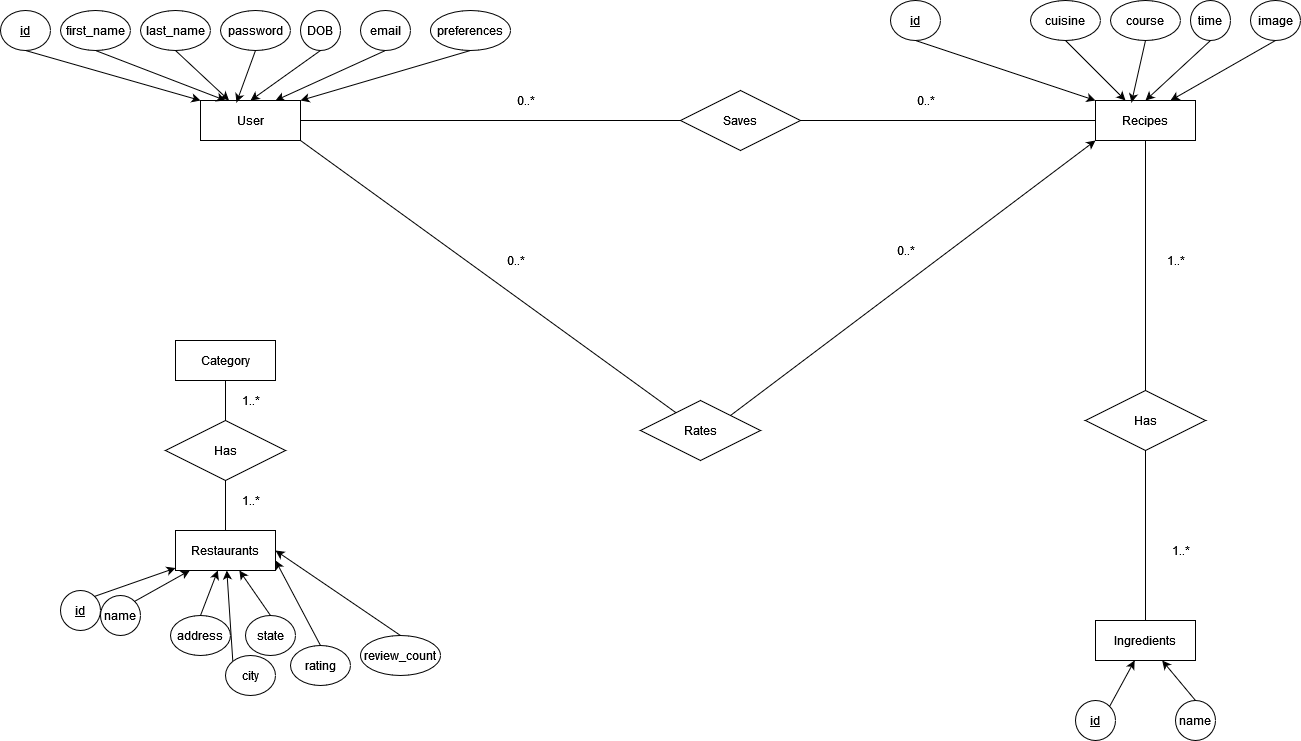

The diagram above was exported from draw.io. Its source (the exported page's mxGraphModel, read from the mxfile embedded in the PNG):
<mxGraphModel dx="1020" dy="1110" grid="1" gridSize="10" guides="1" tooltips="1" connect="1" arrows="1" fold="1" page="1" pageScale="1" pageWidth="850" pageHeight="1100" math="0" shadow="0" extFonts="Permanent Marker^https://fonts.googleapis.com/css?family=Permanent+Marker">
  <root>
    <mxCell id="0" />
    <mxCell id="1" parent="0" />
    <mxCell id="cdP4n3TZj5JxlCjOjfSh-88" style="edgeStyle=none;rounded=0;orthogonalLoop=1;jettySize=auto;html=1;exitX=1;exitY=0.5;exitDx=0;exitDy=0;strokeColor=default;endArrow=none;endFill=0;" parent="1" source="cdP4n3TZj5JxlCjOjfSh-1" target="cdP4n3TZj5JxlCjOjfSh-84" edge="1">
      <mxGeometry relative="1" as="geometry">
        <mxPoint x="630" y="160" as="targetPoint" />
      </mxGeometry>
    </mxCell>
    <mxCell id="cdP4n3TZj5JxlCjOjfSh-126" style="edgeStyle=none;rounded=0;orthogonalLoop=1;jettySize=auto;html=1;exitX=1;exitY=1;exitDx=0;exitDy=0;endArrow=none;endFill=0;strokeColor=default;" parent="1" source="cdP4n3TZj5JxlCjOjfSh-1" target="cdP4n3TZj5JxlCjOjfSh-125" edge="1">
      <mxGeometry relative="1" as="geometry" />
    </mxCell>
    <mxCell id="cdP4n3TZj5JxlCjOjfSh-1" value="User" style="whiteSpace=wrap;html=1;align=center;" parent="1" vertex="1">
      <mxGeometry x="210" y="140" width="100" height="40" as="geometry" />
    </mxCell>
    <mxCell id="cdP4n3TZj5JxlCjOjfSh-9" style="rounded=0;orthogonalLoop=1;jettySize=auto;html=1;exitX=0.5;exitY=1;exitDx=0;exitDy=0;entryX=0;entryY=0;entryDx=0;entryDy=0;" parent="1" source="cdP4n3TZj5JxlCjOjfSh-2" target="cdP4n3TZj5JxlCjOjfSh-1" edge="1">
      <mxGeometry relative="1" as="geometry" />
    </mxCell>
    <mxCell id="cdP4n3TZj5JxlCjOjfSh-2" value="id" style="ellipse;whiteSpace=wrap;html=1;align=center;fontStyle=4;" parent="1" vertex="1">
      <mxGeometry x="10" y="50" width="50" height="40" as="geometry" />
    </mxCell>
    <mxCell id="cdP4n3TZj5JxlCjOjfSh-10" style="edgeStyle=none;rounded=0;orthogonalLoop=1;jettySize=auto;html=1;exitX=0.5;exitY=1;exitDx=0;exitDy=0;entryX=0.25;entryY=0;entryDx=0;entryDy=0;" parent="1" source="cdP4n3TZj5JxlCjOjfSh-3" target="cdP4n3TZj5JxlCjOjfSh-1" edge="1">
      <mxGeometry relative="1" as="geometry" />
    </mxCell>
    <mxCell id="cdP4n3TZj5JxlCjOjfSh-3" value="first_name" style="ellipse;whiteSpace=wrap;html=1;align=center;" parent="1" vertex="1">
      <mxGeometry x="70" y="50" width="70" height="40" as="geometry" />
    </mxCell>
    <mxCell id="cdP4n3TZj5JxlCjOjfSh-16" style="edgeStyle=none;rounded=0;orthogonalLoop=1;jettySize=auto;html=1;exitX=0.5;exitY=1;exitDx=0;exitDy=0;" parent="1" source="cdP4n3TZj5JxlCjOjfSh-4" target="cdP4n3TZj5JxlCjOjfSh-1" edge="1">
      <mxGeometry relative="1" as="geometry" />
    </mxCell>
    <mxCell id="cdP4n3TZj5JxlCjOjfSh-4" value="last_name" style="ellipse;whiteSpace=wrap;html=1;align=center;" parent="1" vertex="1">
      <mxGeometry x="150" y="50" width="70" height="40" as="geometry" />
    </mxCell>
    <mxCell id="cdP4n3TZj5JxlCjOjfSh-12" style="edgeStyle=none;rounded=0;orthogonalLoop=1;jettySize=auto;html=1;exitX=0.5;exitY=1;exitDx=0;exitDy=0;entryX=0.36;entryY=0.05;entryDx=0;entryDy=0;entryPerimeter=0;" parent="1" source="cdP4n3TZj5JxlCjOjfSh-5" target="cdP4n3TZj5JxlCjOjfSh-1" edge="1">
      <mxGeometry relative="1" as="geometry" />
    </mxCell>
    <mxCell id="cdP4n3TZj5JxlCjOjfSh-5" value="password" style="ellipse;whiteSpace=wrap;html=1;align=center;" parent="1" vertex="1">
      <mxGeometry x="230" y="50" width="70" height="40" as="geometry" />
    </mxCell>
    <mxCell id="cdP4n3TZj5JxlCjOjfSh-13" style="edgeStyle=none;rounded=0;orthogonalLoop=1;jettySize=auto;html=1;exitX=0.5;exitY=1;exitDx=0;exitDy=0;entryX=0.5;entryY=0;entryDx=0;entryDy=0;" parent="1" source="cdP4n3TZj5JxlCjOjfSh-6" target="cdP4n3TZj5JxlCjOjfSh-1" edge="1">
      <mxGeometry relative="1" as="geometry" />
    </mxCell>
    <mxCell id="cdP4n3TZj5JxlCjOjfSh-6" value="DOB" style="ellipse;whiteSpace=wrap;html=1;align=center;" parent="1" vertex="1">
      <mxGeometry x="310" y="50" width="40" height="40" as="geometry" />
    </mxCell>
    <mxCell id="cdP4n3TZj5JxlCjOjfSh-14" style="edgeStyle=none;rounded=0;orthogonalLoop=1;jettySize=auto;html=1;exitX=0.5;exitY=1;exitDx=0;exitDy=0;entryX=0.75;entryY=0;entryDx=0;entryDy=0;" parent="1" source="cdP4n3TZj5JxlCjOjfSh-7" target="cdP4n3TZj5JxlCjOjfSh-1" edge="1">
      <mxGeometry relative="1" as="geometry" />
    </mxCell>
    <mxCell id="cdP4n3TZj5JxlCjOjfSh-7" value="email" style="ellipse;whiteSpace=wrap;html=1;align=center;" parent="1" vertex="1">
      <mxGeometry x="370" y="50" width="50" height="40" as="geometry" />
    </mxCell>
    <mxCell id="cdP4n3TZj5JxlCjOjfSh-15" style="edgeStyle=none;rounded=0;orthogonalLoop=1;jettySize=auto;html=1;exitX=0.5;exitY=1;exitDx=0;exitDy=0;entryX=1;entryY=0;entryDx=0;entryDy=0;" parent="1" source="cdP4n3TZj5JxlCjOjfSh-8" target="cdP4n3TZj5JxlCjOjfSh-1" edge="1">
      <mxGeometry relative="1" as="geometry" />
    </mxCell>
    <mxCell id="cdP4n3TZj5JxlCjOjfSh-8" value="preferences" style="ellipse;whiteSpace=wrap;html=1;align=center;" parent="1" vertex="1">
      <mxGeometry x="440" y="50" width="80" height="40" as="geometry" />
    </mxCell>
    <mxCell id="cdP4n3TZj5JxlCjOjfSh-99" style="edgeStyle=none;rounded=0;orthogonalLoop=1;jettySize=auto;html=1;exitX=0.5;exitY=1;exitDx=0;exitDy=0;entryX=0.5;entryY=0;entryDx=0;entryDy=0;endArrow=none;endFill=0;strokeColor=default;" parent="1" source="cdP4n3TZj5JxlCjOjfSh-31" target="cdP4n3TZj5JxlCjOjfSh-98" edge="1">
      <mxGeometry relative="1" as="geometry" />
    </mxCell>
    <mxCell id="cdP4n3TZj5JxlCjOjfSh-31" value="Recipes" style="whiteSpace=wrap;html=1;align=center;" parent="1" vertex="1">
      <mxGeometry x="1105" y="140" width="100" height="40" as="geometry" />
    </mxCell>
    <mxCell id="cdP4n3TZj5JxlCjOjfSh-32" style="rounded=0;orthogonalLoop=1;jettySize=auto;html=1;exitX=0.5;exitY=1;exitDx=0;exitDy=0;entryX=0;entryY=0;entryDx=0;entryDy=0;" parent="1" source="cdP4n3TZj5JxlCjOjfSh-33" target="cdP4n3TZj5JxlCjOjfSh-31" edge="1">
      <mxGeometry relative="1" as="geometry" />
    </mxCell>
    <mxCell id="cdP4n3TZj5JxlCjOjfSh-33" value="id" style="ellipse;whiteSpace=wrap;html=1;align=center;fontStyle=4;" parent="1" vertex="1">
      <mxGeometry x="900" y="40" width="50" height="40" as="geometry" />
    </mxCell>
    <mxCell id="cdP4n3TZj5JxlCjOjfSh-36" style="edgeStyle=none;rounded=0;orthogonalLoop=1;jettySize=auto;html=1;exitX=0.5;exitY=1;exitDx=0;exitDy=0;" parent="1" source="cdP4n3TZj5JxlCjOjfSh-37" target="cdP4n3TZj5JxlCjOjfSh-31" edge="1">
      <mxGeometry relative="1" as="geometry" />
    </mxCell>
    <mxCell id="cdP4n3TZj5JxlCjOjfSh-37" value="cuisine" style="ellipse;whiteSpace=wrap;html=1;align=center;" parent="1" vertex="1">
      <mxGeometry x="1040" y="40" width="70" height="40" as="geometry" />
    </mxCell>
    <mxCell id="cdP4n3TZj5JxlCjOjfSh-38" style="edgeStyle=none;rounded=0;orthogonalLoop=1;jettySize=auto;html=1;exitX=0.5;exitY=1;exitDx=0;exitDy=0;entryX=0.36;entryY=0.05;entryDx=0;entryDy=0;entryPerimeter=0;" parent="1" source="cdP4n3TZj5JxlCjOjfSh-39" target="cdP4n3TZj5JxlCjOjfSh-31" edge="1">
      <mxGeometry relative="1" as="geometry" />
    </mxCell>
    <mxCell id="cdP4n3TZj5JxlCjOjfSh-39" value="course" style="ellipse;whiteSpace=wrap;html=1;align=center;" parent="1" vertex="1">
      <mxGeometry x="1120" y="40" width="70" height="40" as="geometry" />
    </mxCell>
    <mxCell id="cdP4n3TZj5JxlCjOjfSh-40" style="edgeStyle=none;rounded=0;orthogonalLoop=1;jettySize=auto;html=1;exitX=0.5;exitY=1;exitDx=0;exitDy=0;entryX=0.5;entryY=0;entryDx=0;entryDy=0;" parent="1" source="cdP4n3TZj5JxlCjOjfSh-41" target="cdP4n3TZj5JxlCjOjfSh-31" edge="1">
      <mxGeometry relative="1" as="geometry" />
    </mxCell>
    <mxCell id="cdP4n3TZj5JxlCjOjfSh-41" value="time" style="ellipse;whiteSpace=wrap;html=1;align=center;" parent="1" vertex="1">
      <mxGeometry x="1200" y="40" width="40" height="40" as="geometry" />
    </mxCell>
    <mxCell id="cdP4n3TZj5JxlCjOjfSh-42" style="edgeStyle=none;rounded=0;orthogonalLoop=1;jettySize=auto;html=1;exitX=0.5;exitY=1;exitDx=0;exitDy=0;entryX=0.75;entryY=0;entryDx=0;entryDy=0;" parent="1" source="cdP4n3TZj5JxlCjOjfSh-43" target="cdP4n3TZj5JxlCjOjfSh-31" edge="1">
      <mxGeometry relative="1" as="geometry" />
    </mxCell>
    <mxCell id="cdP4n3TZj5JxlCjOjfSh-43" value="image" style="ellipse;whiteSpace=wrap;html=1;align=center;" parent="1" vertex="1">
      <mxGeometry x="1260" y="40" width="50" height="40" as="geometry" />
    </mxCell>
    <mxCell id="cdP4n3TZj5JxlCjOjfSh-72" value="Ingredients" style="whiteSpace=wrap;html=1;align=center;" parent="1" vertex="1">
      <mxGeometry x="1105" y="660" width="100" height="40" as="geometry" />
    </mxCell>
    <mxCell id="cdP4n3TZj5JxlCjOjfSh-73" style="edgeStyle=none;rounded=0;orthogonalLoop=1;jettySize=auto;html=1;exitX=1;exitY=0;exitDx=0;exitDy=0;" parent="1" source="cdP4n3TZj5JxlCjOjfSh-74" target="cdP4n3TZj5JxlCjOjfSh-72" edge="1">
      <mxGeometry relative="1" as="geometry" />
    </mxCell>
    <mxCell id="cdP4n3TZj5JxlCjOjfSh-74" value="id" style="ellipse;whiteSpace=wrap;html=1;align=center;fontStyle=4;" parent="1" vertex="1">
      <mxGeometry x="1085" y="740" width="40" height="40" as="geometry" />
    </mxCell>
    <mxCell id="cdP4n3TZj5JxlCjOjfSh-83" style="edgeStyle=none;rounded=0;orthogonalLoop=1;jettySize=auto;html=1;exitX=0.5;exitY=0;exitDx=0;exitDy=0;" parent="1" source="cdP4n3TZj5JxlCjOjfSh-76" target="cdP4n3TZj5JxlCjOjfSh-72" edge="1">
      <mxGeometry relative="1" as="geometry" />
    </mxCell>
    <mxCell id="cdP4n3TZj5JxlCjOjfSh-76" value="name" style="ellipse;whiteSpace=wrap;html=1;align=center;" parent="1" vertex="1">
      <mxGeometry x="1185" y="740" width="40" height="40" as="geometry" />
    </mxCell>
    <mxCell id="cdP4n3TZj5JxlCjOjfSh-90" style="edgeStyle=none;rounded=0;orthogonalLoop=1;jettySize=auto;html=1;exitX=1;exitY=0.5;exitDx=0;exitDy=0;endArrow=none;endFill=0;strokeColor=default;" parent="1" source="cdP4n3TZj5JxlCjOjfSh-84" target="cdP4n3TZj5JxlCjOjfSh-31" edge="1">
      <mxGeometry relative="1" as="geometry" />
    </mxCell>
    <mxCell id="cdP4n3TZj5JxlCjOjfSh-84" value="Saves" style="shape=rhombus;perimeter=rhombusPerimeter;whiteSpace=wrap;html=1;align=center;" parent="1" vertex="1">
      <mxGeometry x="690" y="130" width="120" height="60" as="geometry" />
    </mxCell>
    <mxCell id="cdP4n3TZj5JxlCjOjfSh-91" value="0..*" style="text;html=1;resizable=0;autosize=1;align=center;verticalAlign=middle;points=[];fillColor=none;strokeColor=none;rounded=0;" parent="1" vertex="1">
      <mxGeometry x="520" y="130" width="30" height="20" as="geometry" />
    </mxCell>
    <mxCell id="cdP4n3TZj5JxlCjOjfSh-92" value="0..*" style="text;html=1;resizable=0;autosize=1;align=center;verticalAlign=middle;points=[];fillColor=none;strokeColor=none;rounded=0;" parent="1" vertex="1">
      <mxGeometry x="920" y="130" width="30" height="20" as="geometry" />
    </mxCell>
    <mxCell id="cdP4n3TZj5JxlCjOjfSh-100" style="edgeStyle=none;rounded=0;orthogonalLoop=1;jettySize=auto;html=1;exitX=0.5;exitY=1;exitDx=0;exitDy=0;endArrow=none;endFill=0;strokeColor=default;" parent="1" source="cdP4n3TZj5JxlCjOjfSh-98" target="cdP4n3TZj5JxlCjOjfSh-72" edge="1">
      <mxGeometry relative="1" as="geometry" />
    </mxCell>
    <mxCell id="cdP4n3TZj5JxlCjOjfSh-98" value="Has" style="shape=rhombus;perimeter=rhombusPerimeter;whiteSpace=wrap;html=1;align=center;" parent="1" vertex="1">
      <mxGeometry x="1095" y="430" width="120" height="60" as="geometry" />
    </mxCell>
    <mxCell id="cdP4n3TZj5JxlCjOjfSh-101" value="1..*" style="text;html=1;resizable=0;autosize=1;align=center;verticalAlign=middle;points=[];fillColor=none;strokeColor=none;rounded=0;" parent="1" vertex="1">
      <mxGeometry x="1170" y="290" width="30" height="20" as="geometry" />
    </mxCell>
    <mxCell id="cdP4n3TZj5JxlCjOjfSh-102" value="1..*" style="text;html=1;resizable=0;autosize=1;align=center;verticalAlign=middle;points=[];fillColor=none;strokeColor=none;rounded=0;" parent="1" vertex="1">
      <mxGeometry x="1175" y="580" width="30" height="20" as="geometry" />
    </mxCell>
    <mxCell id="cdP4n3TZj5JxlCjOjfSh-103" value="Restaurants" style="whiteSpace=wrap;html=1;align=center;" parent="1" vertex="1">
      <mxGeometry x="185" y="570" width="100" height="40" as="geometry" />
    </mxCell>
    <mxCell id="cdP4n3TZj5JxlCjOjfSh-104" style="edgeStyle=none;rounded=0;orthogonalLoop=1;jettySize=auto;html=1;exitX=1;exitY=0;exitDx=0;exitDy=0;" parent="1" source="cdP4n3TZj5JxlCjOjfSh-105" target="cdP4n3TZj5JxlCjOjfSh-103" edge="1">
      <mxGeometry relative="1" as="geometry" />
    </mxCell>
    <mxCell id="cdP4n3TZj5JxlCjOjfSh-105" value="id" style="ellipse;whiteSpace=wrap;html=1;align=center;fontStyle=4;" parent="1" vertex="1">
      <mxGeometry x="70" y="630" width="40" height="40" as="geometry" />
    </mxCell>
    <mxCell id="cdP4n3TZj5JxlCjOjfSh-106" style="edgeStyle=none;rounded=0;orthogonalLoop=1;jettySize=auto;html=1;exitX=1;exitY=0;exitDx=0;exitDy=0;" parent="1" source="cdP4n3TZj5JxlCjOjfSh-107" target="cdP4n3TZj5JxlCjOjfSh-103" edge="1">
      <mxGeometry relative="1" as="geometry" />
    </mxCell>
    <mxCell id="cdP4n3TZj5JxlCjOjfSh-107" value="name" style="ellipse;whiteSpace=wrap;html=1;align=center;" parent="1" vertex="1">
      <mxGeometry x="110" y="635" width="40" height="40" as="geometry" />
    </mxCell>
    <mxCell id="cdP4n3TZj5JxlCjOjfSh-110" style="edgeStyle=none;rounded=0;orthogonalLoop=1;jettySize=auto;html=1;exitX=0.5;exitY=0;exitDx=0;exitDy=0;" parent="1" source="cdP4n3TZj5JxlCjOjfSh-111" target="cdP4n3TZj5JxlCjOjfSh-103" edge="1">
      <mxGeometry relative="1" as="geometry" />
    </mxCell>
    <mxCell id="cdP4n3TZj5JxlCjOjfSh-111" value="address" style="ellipse;whiteSpace=wrap;html=1;align=center;" parent="1" vertex="1">
      <mxGeometry x="180" y="655" width="60" height="40" as="geometry" />
    </mxCell>
    <mxCell id="cdP4n3TZj5JxlCjOjfSh-112" style="edgeStyle=none;rounded=0;orthogonalLoop=1;jettySize=auto;html=1;exitX=0;exitY=0;exitDx=0;exitDy=0;" parent="1" source="cdP4n3TZj5JxlCjOjfSh-113" target="cdP4n3TZj5JxlCjOjfSh-103" edge="1">
      <mxGeometry relative="1" as="geometry" />
    </mxCell>
    <mxCell id="cdP4n3TZj5JxlCjOjfSh-113" value="city" style="ellipse;whiteSpace=wrap;html=1;align=center;" parent="1" vertex="1">
      <mxGeometry x="235" y="695" width="50" height="40" as="geometry" />
    </mxCell>
    <mxCell id="cdP4n3TZj5JxlCjOjfSh-117" style="edgeStyle=none;rounded=0;orthogonalLoop=1;jettySize=auto;html=1;exitX=0.5;exitY=0;exitDx=0;exitDy=0;endArrow=classic;endFill=1;strokeColor=default;" parent="1" source="cdP4n3TZj5JxlCjOjfSh-114" target="cdP4n3TZj5JxlCjOjfSh-103" edge="1">
      <mxGeometry relative="1" as="geometry" />
    </mxCell>
    <mxCell id="cdP4n3TZj5JxlCjOjfSh-114" value="state" style="ellipse;whiteSpace=wrap;html=1;align=center;" parent="1" vertex="1">
      <mxGeometry x="255" y="655" width="50" height="40" as="geometry" />
    </mxCell>
    <mxCell id="cdP4n3TZj5JxlCjOjfSh-118" style="edgeStyle=none;rounded=0;orthogonalLoop=1;jettySize=auto;html=1;exitX=0.5;exitY=0;exitDx=0;exitDy=0;entryX=1;entryY=0.75;entryDx=0;entryDy=0;endArrow=classic;endFill=1;strokeColor=default;" parent="1" source="cdP4n3TZj5JxlCjOjfSh-115" target="cdP4n3TZj5JxlCjOjfSh-103" edge="1">
      <mxGeometry relative="1" as="geometry" />
    </mxCell>
    <mxCell id="cdP4n3TZj5JxlCjOjfSh-115" value="rating" style="ellipse;whiteSpace=wrap;html=1;align=center;" parent="1" vertex="1">
      <mxGeometry x="300" y="685" width="60" height="40" as="geometry" />
    </mxCell>
    <mxCell id="cdP4n3TZj5JxlCjOjfSh-119" style="edgeStyle=none;rounded=0;orthogonalLoop=1;jettySize=auto;html=1;exitX=0.5;exitY=0;exitDx=0;exitDy=0;entryX=1;entryY=0.5;entryDx=0;entryDy=0;endArrow=classic;endFill=1;strokeColor=default;" parent="1" source="cdP4n3TZj5JxlCjOjfSh-116" target="cdP4n3TZj5JxlCjOjfSh-103" edge="1">
      <mxGeometry relative="1" as="geometry" />
    </mxCell>
    <mxCell id="cdP4n3TZj5JxlCjOjfSh-116" value="review_count" style="ellipse;whiteSpace=wrap;html=1;align=center;" parent="1" vertex="1">
      <mxGeometry x="370" y="675" width="80" height="40" as="geometry" />
    </mxCell>
    <mxCell id="cdP4n3TZj5JxlCjOjfSh-120" style="edgeStyle=none;rounded=0;orthogonalLoop=1;jettySize=auto;html=1;exitX=0.5;exitY=1;exitDx=0;exitDy=0;endArrow=classic;endFill=1;strokeColor=default;" parent="1" edge="1">
      <mxGeometry relative="1" as="geometry">
        <mxPoint x="150" y="715" as="sourcePoint" />
        <mxPoint x="150" y="715" as="targetPoint" />
      </mxGeometry>
    </mxCell>
    <mxCell id="c7kqlLoK0_IbfV7A73ZF-2" style="rounded=0;orthogonalLoop=1;jettySize=auto;html=1;exitX=1;exitY=0;exitDx=0;exitDy=0;entryX=0;entryY=1;entryDx=0;entryDy=0;" parent="1" source="cdP4n3TZj5JxlCjOjfSh-125" target="cdP4n3TZj5JxlCjOjfSh-31" edge="1">
      <mxGeometry relative="1" as="geometry">
        <mxPoint x="1000" y="210" as="targetPoint" />
      </mxGeometry>
    </mxCell>
    <mxCell id="cdP4n3TZj5JxlCjOjfSh-125" value="Rates" style="shape=rhombus;perimeter=rhombusPerimeter;whiteSpace=wrap;html=1;align=center;" parent="1" vertex="1">
      <mxGeometry x="650" y="440" width="120" height="60" as="geometry" />
    </mxCell>
    <mxCell id="cdP4n3TZj5JxlCjOjfSh-128" value="0..*" style="text;html=1;resizable=0;autosize=1;align=center;verticalAlign=middle;points=[];fillColor=none;strokeColor=none;rounded=0;" parent="1" vertex="1">
      <mxGeometry x="510" y="290" width="30" height="20" as="geometry" />
    </mxCell>
    <mxCell id="c7kqlLoK0_IbfV7A73ZF-4" value="0..*" style="text;html=1;resizable=0;autosize=1;align=center;verticalAlign=middle;points=[];fillColor=none;strokeColor=none;rounded=0;" parent="1" vertex="1">
      <mxGeometry x="900" y="280" width="30" height="20" as="geometry" />
    </mxCell>
    <mxCell id="c7kqlLoK0_IbfV7A73ZF-5" value="Category" style="whiteSpace=wrap;html=1;align=center;" parent="1" vertex="1">
      <mxGeometry x="185" y="380" width="100" height="40" as="geometry" />
    </mxCell>
    <mxCell id="c7kqlLoK0_IbfV7A73ZF-7" value="Has" style="shape=rhombus;perimeter=rhombusPerimeter;whiteSpace=wrap;html=1;align=center;" parent="1" vertex="1">
      <mxGeometry x="175" y="460" width="120" height="60" as="geometry" />
    </mxCell>
    <mxCell id="c7kqlLoK0_IbfV7A73ZF-10" value="" style="endArrow=none;html=1;rounded=0;entryX=0.5;entryY=1;entryDx=0;entryDy=0;exitX=0.5;exitY=0;exitDx=0;exitDy=0;" parent="1" source="c7kqlLoK0_IbfV7A73ZF-7" target="c7kqlLoK0_IbfV7A73ZF-5" edge="1">
      <mxGeometry width="50" height="50" relative="1" as="geometry">
        <mxPoint x="230" y="450" as="sourcePoint" />
        <mxPoint x="460" y="470" as="targetPoint" />
      </mxGeometry>
    </mxCell>
    <mxCell id="c7kqlLoK0_IbfV7A73ZF-11" value="" style="endArrow=none;html=1;rounded=0;entryX=0.5;entryY=1;entryDx=0;entryDy=0;exitX=0.5;exitY=0;exitDx=0;exitDy=0;" parent="1" source="cdP4n3TZj5JxlCjOjfSh-103" target="c7kqlLoK0_IbfV7A73ZF-7" edge="1">
      <mxGeometry width="50" height="50" relative="1" as="geometry">
        <mxPoint x="430" y="630" as="sourcePoint" />
        <mxPoint x="255" y="530" as="targetPoint" />
      </mxGeometry>
    </mxCell>
    <mxCell id="c7kqlLoK0_IbfV7A73ZF-13" value="1..*" style="text;html=1;resizable=0;autosize=1;align=center;verticalAlign=middle;points=[];fillColor=none;strokeColor=none;rounded=0;" parent="1" vertex="1">
      <mxGeometry x="245" y="430" width="30" height="20" as="geometry" />
    </mxCell>
    <mxCell id="c7kqlLoK0_IbfV7A73ZF-14" value="1..*" style="text;html=1;resizable=0;autosize=1;align=center;verticalAlign=middle;points=[];fillColor=none;strokeColor=none;rounded=0;" parent="1" vertex="1">
      <mxGeometry x="245" y="530" width="30" height="20" as="geometry" />
    </mxCell>
  </root>
</mxGraphModel>